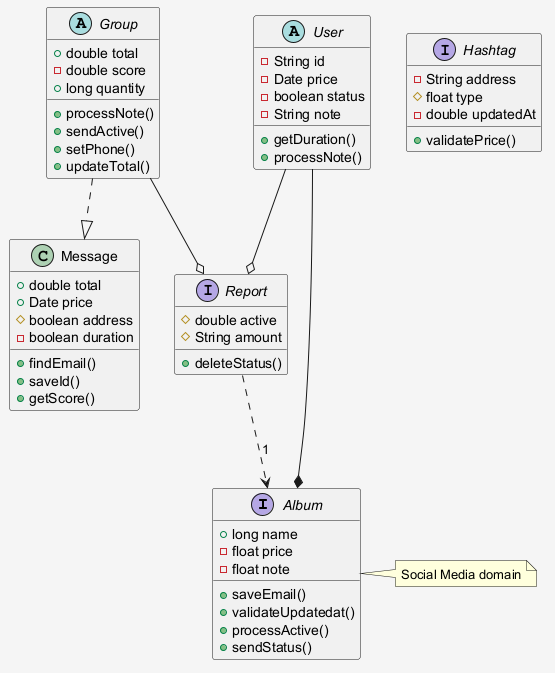

The diagram above was rendered by PlantUML. Its source (embedded in the PNG):
@startuml
skinparam shadowing false
skinparam backgroundColor #F5F5F5
interface Album {
  +long name
  -float price
  -float note
  +saveEmail()
  +validateUpdatedat()
  +processActive()
  +sendStatus()
}
abstract class Group {
  +double total
  -double score
  +long quantity
  +processNote()
  +sendActive()
  +setPhone()
  +updateTotal()
}
interface Report {
  #double active
  #String amount
  +deleteStatus()
}
abstract class User {
  -String id
  -Date price
  -boolean status
  -String note
  +getDuration()
  +processNote()
}
interface Hashtag {
  -String address
  #float type
  -double updatedAt
  +validatePrice()
}
class Message {
  +double total
  +Date price
  #boolean address
  -boolean duration
  +findEmail()
  +saveId()
  +getScore()
}
Group ..|> Message
Group --o Report
User --* Album
User --o Report
Report ..> Album : "1"
note right of Album : Social Media domain
@enduml